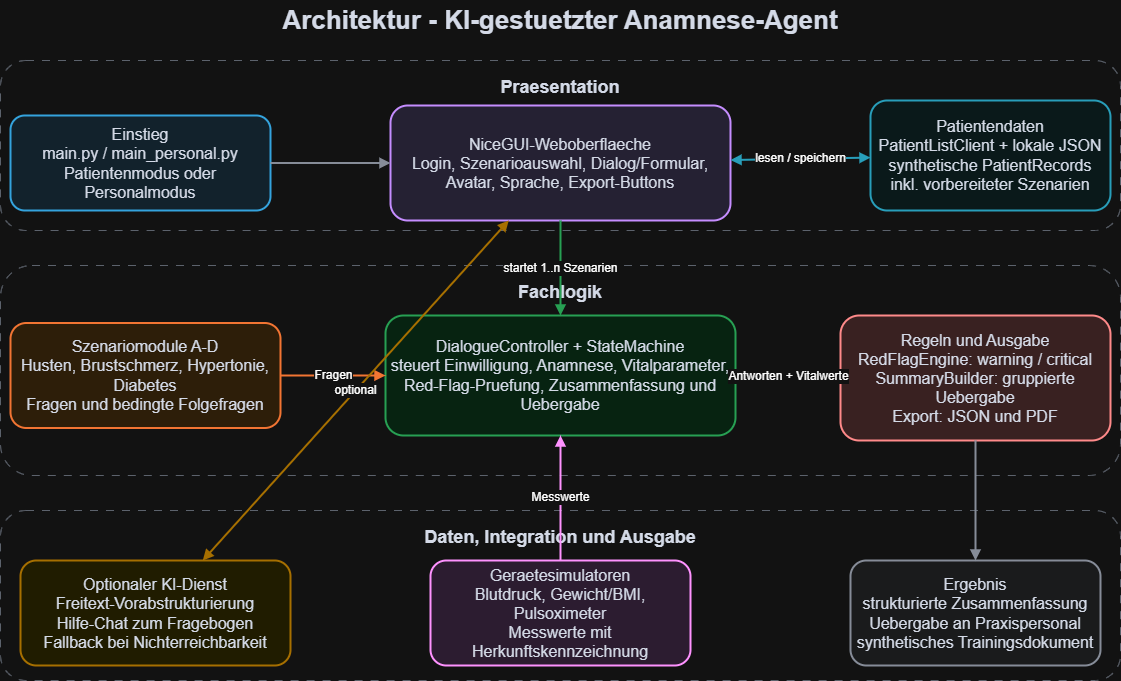

The diagram above was exported from draw.io. Its source (the exported page's mxGraphModel, read from the mxfile embedded in the PNG):
<mxGraphModel dx="2357" dy="1482" grid="1" gridSize="10" guides="1" tooltips="1" connect="1" arrows="1" fold="1" page="1" pageScale="1" pageWidth="1200" pageHeight="760" math="0" shadow="0">
  <root>
    <mxCell id="0" />
    <mxCell id="1" parent="0" />
    <mxCell id="title" parent="1" style="text;html=1;strokeColor=none;fillColor=none;align=center;verticalAlign=middle;whiteSpace=wrap;rounded=0;fontSize=26;fontStyle=1;fontColor=#111827;" value="Architektur - KI-gestuetzter Anamnese-Agent" vertex="1">
      <mxGeometry height="40" width="700" x="250" y="20" as="geometry" />
    </mxCell>
    <mxCell id="layer-ui" parent="1" style="rounded=1;whiteSpace=wrap;html=1;dashed=1;dashPattern=8 8;fillColor=none;strokeColor=#9CA3AF;fontSize=18;fontStyle=1;fontColor=#111827;verticalAlign=top;spacingTop=10;" value="Praesentation" vertex="1">
      <mxGeometry height="170" width="1120" x="40" y="80" as="geometry" />
    </mxCell>
    <mxCell id="layer-core" parent="1" style="rounded=1;whiteSpace=wrap;html=1;dashed=1;dashPattern=8 8;fillColor=none;strokeColor=#9CA3AF;fontSize=18;fontStyle=1;fontColor=#111827;verticalAlign=top;spacingTop=10;" value="Fachlogik" vertex="1">
      <mxGeometry height="210" width="1120" x="40" y="285" as="geometry" />
    </mxCell>
    <mxCell id="layer-infra" parent="1" style="rounded=1;whiteSpace=wrap;html=1;dashed=1;dashPattern=8 8;fillColor=none;strokeColor=#9CA3AF;fontSize=18;fontStyle=1;fontColor=#111827;verticalAlign=top;spacingTop=10;" value="Daten, Integration und Ausgabe" vertex="1">
      <mxGeometry height="170" width="1120" x="40" y="530" as="geometry" />
    </mxCell>
    <mxCell id="entry" parent="1" style="rounded=1;whiteSpace=wrap;html=1;fillColor=#E0F2FE;strokeColor=#0284C7;strokeWidth=2;fontSize=16;fontColor=#111827;" value="Einstieg&#10;main.py / main_personal.py&#10;Patientenmodus oder Personalmodus" vertex="1">
      <mxGeometry height="95" width="260" x="50" y="135" as="geometry" />
    </mxCell>
    <mxCell id="ui" parent="1" style="rounded=1;whiteSpace=wrap;html=1;fillColor=#EDE9FE;strokeColor=#7C3AED;strokeWidth=2;fontSize=16;fontColor=#111827;" value="NiceGUI-Weboberflaeche&#10;Login, Szenarioauswahl, Dialog/Formular, Avatar, Sprache, Export-Buttons" vertex="1">
      <mxGeometry height="115" width="340" x="430" y="125" as="geometry" />
    </mxCell>
    <mxCell id="patient-data" parent="1" style="rounded=1;whiteSpace=wrap;html=1;fillColor=#ECFEFF;strokeColor=#0891B2;strokeWidth=2;fontSize=16;fontColor=#111827;" value="Patientendaten&#10;PatientListClient + lokale JSON&#10;synthetische PatientRecords&#10;inkl. vorbereiteter Szenarien" vertex="1">
      <mxGeometry height="110" width="240" x="910" y="120" as="geometry" />
    </mxCell>
    <mxCell id="controller" parent="1" style="rounded=1;whiteSpace=wrap;html=1;fillColor=#DCFCE7;strokeColor=#16A34A;strokeWidth=2;fontSize=16;fontColor=#111827;" value="DialogueController + StateMachine&#10;steuert Einwilligung, Anamnese, Vitalparameter, Red-Flag-Pruefung, Zusammenfassung und Uebergabe" vertex="1">
      <mxGeometry height="120" width="350" x="425" y="335" as="geometry" />
    </mxCell>
    <mxCell id="scenarios" parent="1" style="rounded=1;whiteSpace=wrap;html=1;fillColor=#FFEDD5;strokeColor=#EA580C;strokeWidth=2;fontSize=16;fontColor=#111827;" value="Szenariomodule A-D&#10;Husten, Brustschmerz, Hypertonie, Diabetes&#10;Fragen und bedingte Folgefragen" vertex="1">
      <mxGeometry height="105" width="270" x="50" y="342.5" as="geometry" />
    </mxCell>
    <mxCell id="rules-output" parent="1" style="rounded=1;whiteSpace=wrap;html=1;fillColor=#FEE2E2;strokeColor=#DC2626;strokeWidth=2;fontSize=16;fontColor=#111827;" value="Regeln und Ausgabe&#10;RedFlagEngine: warning / critical&#10;SummaryBuilder: gruppierte Uebergabe&#10;Export: JSON und PDF" vertex="1">
      <mxGeometry height="125" width="270" x="880" y="335" as="geometry" />
    </mxCell>
    <mxCell id="ai" parent="1" style="rounded=1;whiteSpace=wrap;html=1;fillColor=#FEF9C3;strokeColor=#CA8A04;strokeWidth=2;fontSize=16;fontColor=#111827;" value="Optionaler KI-Dienst&#10;Freitext-Vorabstrukturierung&#10;Hilfe-Chat zum Fragebogen&#10;Fallback bei Nichterreichbarkeit" vertex="1">
      <mxGeometry height="105" width="270" x="60" y="580" as="geometry" />
    </mxCell>
    <mxCell id="devices" parent="1" style="rounded=1;whiteSpace=wrap;html=1;fillColor=#FAE8FF;strokeColor=#A21CAF;strokeWidth=2;fontSize=16;fontColor=#111827;" value="Geraetesimulatoren&#10;Blutdruck, Gewicht/BMI, Pulsoximeter&#10;Messwerte mit Herkunftskennzeichnung" vertex="1">
      <mxGeometry height="105" width="260" x="470" y="580" as="geometry" />
    </mxCell>
    <mxCell id="output" parent="1" style="rounded=1;whiteSpace=wrap;html=1;fillColor=#F3F4F6;strokeColor=#6B7280;strokeWidth=2;fontSize=16;fontColor=#111827;" value="Ergebnis&#10;strukturierte Zusammenfassung&#10;Uebergabe an Praxispersonal&#10;synthetisches Trainingsdokument" vertex="1">
      <mxGeometry height="105" width="250" x="890" y="580" as="geometry" />
    </mxCell>
    <mxCell id="e-entry-ui" edge="1" parent="1" source="entry" style="endArrow=block;html=1;rounded=0;strokeWidth=2;strokeColor=#6B7280;" target="ui">
      <mxGeometry relative="1" as="geometry" />
    </mxCell>
    <mxCell id="e-ui-data" edge="1" parent="1" source="ui" style="endArrow=block;startArrow=block;html=1;rounded=0;strokeWidth=2;strokeColor=#0891B2;fontSize=12;" target="patient-data" value="lesen / speichern">
      <mxGeometry relative="1" as="geometry" />
    </mxCell>
    <mxCell id="e-ui-controller" edge="1" parent="1" source="ui" style="endArrow=block;html=1;rounded=0;strokeWidth=2;strokeColor=#16A34A;fontSize=12;" target="controller" value="startet 1..n Szenarien">
      <mxGeometry relative="1" as="geometry" />
    </mxCell>
    <mxCell id="e-scenarios-controller" edge="1" parent="1" source="scenarios" style="endArrow=block;html=1;rounded=0;strokeWidth=2;strokeColor=#EA580C;fontSize=12;" target="controller" value="Fragen">
      <mxGeometry relative="1" as="geometry" />
    </mxCell>
    <mxCell id="e-controller-rules" edge="1" parent="1" source="controller" style="endArrow=block;startArrow=block;html=1;rounded=0;strokeWidth=2;strokeColor=#DC2626;fontSize=12;" target="rules-output" value="Antworten + Vitalwerte">
      <mxGeometry relative="1" as="geometry" />
    </mxCell>
    <mxCell id="e-ai-ui" edge="1" parent="1" source="ai" style="endArrow=block;startArrow=block;html=1;rounded=0;strokeWidth=2;strokeColor=#CA8A04;fontSize=12;" target="ui" value="optional">
      <mxGeometry relative="1" as="geometry" />
    </mxCell>
    <mxCell id="e-devices-controller" edge="1" parent="1" source="devices" style="endArrow=block;html=1;rounded=0;strokeWidth=2;strokeColor=#A21CAF;fontSize=12;" target="controller" value="Messwerte">
      <mxGeometry relative="1" as="geometry" />
    </mxCell>
    <mxCell id="e-rules-output" edge="1" parent="1" source="rules-output" style="endArrow=block;html=1;rounded=0;strokeWidth=2;strokeColor=#6B7280;" target="output">
      <mxGeometry relative="1" as="geometry" />
    </mxCell>
  </root>
</mxGraphModel>